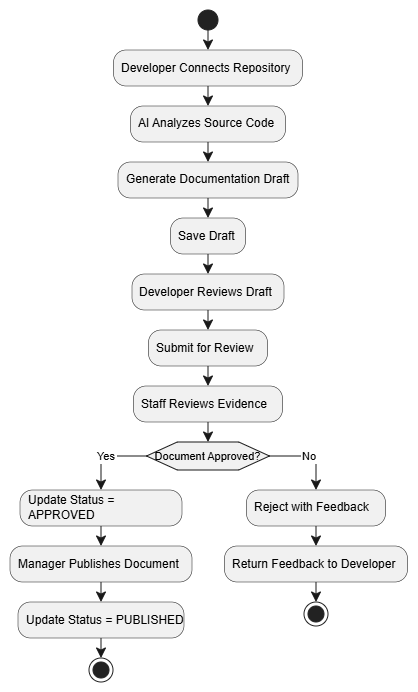

The diagram above was exported from draw.io. Its source (the exported page's mxGraphModel, read from the mxfile embedded in the PNG):
<mxGraphModel dx="1212" dy="736" grid="1" gridSize="10" guides="1" tooltips="1" connect="1" arrows="1" fold="1" page="1" pageScale="1" pageWidth="827" pageHeight="1169" math="0" shadow="0">
  <root>
    <mxCell id="0" />
    <mxCell id="1" parent="0" />
    <UserObject label="" plantUmlData="{&#10;  &quot;data&quot;: &quot;\n@startuml\ntitle LivingDocs - Documentation Review Workflow\n\nstart\n\n:Developer Connects Repository;\n\n:AI Analyzes Source Code;\n\n:Generate Documentation Draft;\n\n:Save Draft;\n\n:Developer Reviews Draft;\n\n:Submit for Review;\n\n:Staff Reviews Evidence;\n\nif (Document Approved?) then (Yes)\n\n  :Update Status = APPROVED;\n\n  :Manager Publishes Document;\n\n  :Update Status = PUBLISHED;\n\n  stop\n\nelse (No)\n\n  :Reject with Feedback;\n\n  :Return Feedback to Developer;\n\n  stop\n\nendif\n\n@enduml&quot;,&#10;  &quot;config&quot;: null&#10;}" id="UCm2zrCA3BYYq6jumH0_-1">
      <mxCell connectable="0" parent="1" style="group;transparentBounds=1;editIcon=1;lockedGroup=0;groupPadding=10;" vertex="1">
        <mxGeometry as="geometry" />
      </mxCell>
    </UserObject>
    <UserObject label="" plantUmlId="start_0" plantUmlBaseStyle="ellipse;fillColor=#222222;strokeColor=#222222;" plantUmlBaseValue="" id="UCm2zrCA3BYYq6jumH0_-2">
      <mxCell parent="UCm2zrCA3BYYq6jumH0_-1" style="ellipse;fillColor=#222222;strokeColor=#222222;" vertex="1">
        <mxGeometry height="20" width="20" x="218" y="30" as="geometry" />
      </mxCell>
    </UserObject>
    <UserObject label="Developer Connects Repository" plantUmlId="action_1" plantUmlBaseStyle="rounded=1;absoluteArcSize=1;arcSize=25;fillColor=#F1F1F1;strokeColor=#181818;strokeWidth=0.5;whiteSpace=wrap;fontSize=12;align=left;spacingLeft=6;" plantUmlBaseValue="Developer Connects Repository" id="UCm2zrCA3BYYq6jumH0_-3">
      <mxCell parent="UCm2zrCA3BYYq6jumH0_-1" style="rounded=1;absoluteArcSize=1;arcSize=25;fillColor=#F1F1F1;strokeColor=#181818;strokeWidth=0.5;whiteSpace=wrap;fontSize=12;align=left;spacingLeft=6;" vertex="1">
        <mxGeometry height="36" width="189" x="133.5" y="70" as="geometry" />
      </mxCell>
    </UserObject>
    <UserObject label="" plantUmlId="e_2" plantUmlBaseStyle="endArrow=classic;endSize=8;strokeColor=#181818;" plantUmlBaseValue="" id="UCm2zrCA3BYYq6jumH0_-4">
      <mxCell edge="1" parent="UCm2zrCA3BYYq6jumH0_-1" source="UCm2zrCA3BYYq6jumH0_-2" style="endArrow=classic;endSize=8;strokeColor=#181818;rounded=0;" target="UCm2zrCA3BYYq6jumH0_-3">
        <mxGeometry relative="1" as="geometry">
          <mxPoint x="228" y="50" as="sourcePoint" />
          <mxPoint x="228" y="70" as="targetPoint" />
        </mxGeometry>
      </mxCell>
    </UserObject>
    <UserObject label="AI Analyzes Source Code" plantUmlId="action_3" plantUmlBaseStyle="rounded=1;absoluteArcSize=1;arcSize=25;fillColor=#F1F1F1;strokeColor=#181818;strokeWidth=0.5;whiteSpace=wrap;fontSize=12;align=left;spacingLeft=6;" plantUmlBaseValue="AI Analyzes Source Code" id="UCm2zrCA3BYYq6jumH0_-5">
      <mxCell parent="UCm2zrCA3BYYq6jumH0_-1" style="rounded=1;absoluteArcSize=1;arcSize=25;fillColor=#F1F1F1;strokeColor=#181818;strokeWidth=0.5;whiteSpace=wrap;fontSize=12;align=left;spacingLeft=6;" vertex="1">
        <mxGeometry height="36" width="155" x="150.5" y="126" as="geometry" />
      </mxCell>
    </UserObject>
    <UserObject label="" plantUmlId="e_4" plantUmlBaseStyle="endArrow=classic;endSize=8;strokeColor=#181818;" plantUmlBaseValue="" id="UCm2zrCA3BYYq6jumH0_-6">
      <mxCell edge="1" parent="UCm2zrCA3BYYq6jumH0_-1" source="UCm2zrCA3BYYq6jumH0_-3" style="endArrow=classic;endSize=8;strokeColor=#181818;rounded=0;" target="UCm2zrCA3BYYq6jumH0_-5">
        <mxGeometry relative="1" as="geometry">
          <mxPoint x="228" y="106" as="sourcePoint" />
          <mxPoint x="228" y="126" as="targetPoint" />
        </mxGeometry>
      </mxCell>
    </UserObject>
    <UserObject label="Generate Documentation Draft" plantUmlId="action_5" plantUmlBaseStyle="rounded=1;absoluteArcSize=1;arcSize=25;fillColor=#F1F1F1;strokeColor=#181818;strokeWidth=0.5;whiteSpace=wrap;fontSize=12;align=left;spacingLeft=6;" plantUmlBaseValue="Generate Documentation Draft" id="UCm2zrCA3BYYq6jumH0_-7">
      <mxCell parent="UCm2zrCA3BYYq6jumH0_-1" style="rounded=1;absoluteArcSize=1;arcSize=25;fillColor=#F1F1F1;strokeColor=#181818;strokeWidth=0.5;whiteSpace=wrap;fontSize=12;align=left;spacingLeft=6;" vertex="1">
        <mxGeometry height="36" width="180" x="138" y="182" as="geometry" />
      </mxCell>
    </UserObject>
    <UserObject label="" plantUmlId="e_6" plantUmlBaseStyle="endArrow=classic;endSize=8;strokeColor=#181818;" plantUmlBaseValue="" id="UCm2zrCA3BYYq6jumH0_-8">
      <mxCell edge="1" parent="UCm2zrCA3BYYq6jumH0_-1" source="UCm2zrCA3BYYq6jumH0_-5" style="endArrow=classic;endSize=8;strokeColor=#181818;rounded=0;" target="UCm2zrCA3BYYq6jumH0_-7">
        <mxGeometry relative="1" as="geometry">
          <mxPoint x="228" y="162" as="sourcePoint" />
          <mxPoint x="228" y="182" as="targetPoint" />
        </mxGeometry>
      </mxCell>
    </UserObject>
    <UserObject label="Save Draft" plantUmlId="action_7" plantUmlBaseStyle="rounded=1;absoluteArcSize=1;arcSize=25;fillColor=#F1F1F1;strokeColor=#181818;strokeWidth=0.5;whiteSpace=wrap;fontSize=12;align=left;spacingLeft=6;" plantUmlBaseValue="Save Draft" id="UCm2zrCA3BYYq6jumH0_-9">
      <mxCell parent="UCm2zrCA3BYYq6jumH0_-1" style="rounded=1;absoluteArcSize=1;arcSize=25;fillColor=#F1F1F1;strokeColor=#181818;strokeWidth=0.5;whiteSpace=wrap;fontSize=12;align=left;spacingLeft=6;" vertex="1">
        <mxGeometry height="36" width="75" x="190.5" y="238" as="geometry" />
      </mxCell>
    </UserObject>
    <UserObject label="" plantUmlId="e_8" plantUmlBaseStyle="endArrow=classic;endSize=8;strokeColor=#181818;" plantUmlBaseValue="" id="UCm2zrCA3BYYq6jumH0_-10">
      <mxCell edge="1" parent="UCm2zrCA3BYYq6jumH0_-1" source="UCm2zrCA3BYYq6jumH0_-7" style="endArrow=classic;endSize=8;strokeColor=#181818;rounded=0;" target="UCm2zrCA3BYYq6jumH0_-9">
        <mxGeometry relative="1" as="geometry">
          <mxPoint x="228" y="218" as="sourcePoint" />
          <mxPoint x="228" y="238" as="targetPoint" />
        </mxGeometry>
      </mxCell>
    </UserObject>
    <UserObject label="Developer Reviews Draft" plantUmlId="action_9" plantUmlBaseStyle="rounded=1;absoluteArcSize=1;arcSize=25;fillColor=#F1F1F1;strokeColor=#181818;strokeWidth=0.5;whiteSpace=wrap;fontSize=12;align=left;spacingLeft=6;" plantUmlBaseValue="Developer Reviews Draft" id="UCm2zrCA3BYYq6jumH0_-11">
      <mxCell parent="UCm2zrCA3BYYq6jumH0_-1" style="rounded=1;absoluteArcSize=1;arcSize=25;fillColor=#F1F1F1;strokeColor=#181818;strokeWidth=0.5;whiteSpace=wrap;fontSize=12;align=left;spacingLeft=6;" vertex="1">
        <mxGeometry height="36" width="152" x="152" y="294" as="geometry" />
      </mxCell>
    </UserObject>
    <UserObject label="" plantUmlId="e_10" plantUmlBaseStyle="endArrow=classic;endSize=8;strokeColor=#181818;" plantUmlBaseValue="" id="UCm2zrCA3BYYq6jumH0_-12">
      <mxCell edge="1" parent="UCm2zrCA3BYYq6jumH0_-1" source="UCm2zrCA3BYYq6jumH0_-9" style="endArrow=classic;endSize=8;strokeColor=#181818;rounded=0;" target="UCm2zrCA3BYYq6jumH0_-11">
        <mxGeometry relative="1" as="geometry">
          <mxPoint x="228" y="274" as="sourcePoint" />
          <mxPoint x="228" y="294" as="targetPoint" />
        </mxGeometry>
      </mxCell>
    </UserObject>
    <UserObject label="Submit for Review" plantUmlId="action_11" plantUmlBaseStyle="rounded=1;absoluteArcSize=1;arcSize=25;fillColor=#F1F1F1;strokeColor=#181818;strokeWidth=0.5;whiteSpace=wrap;fontSize=12;align=left;spacingLeft=6;" plantUmlBaseValue="Submit for Review" id="UCm2zrCA3BYYq6jumH0_-13">
      <mxCell parent="UCm2zrCA3BYYq6jumH0_-1" style="rounded=1;absoluteArcSize=1;arcSize=25;fillColor=#F1F1F1;strokeColor=#181818;strokeWidth=0.5;whiteSpace=wrap;fontSize=12;align=left;spacingLeft=6;" vertex="1">
        <mxGeometry height="36" width="119" x="168.5" y="350" as="geometry" />
      </mxCell>
    </UserObject>
    <UserObject label="" plantUmlId="e_12" plantUmlBaseStyle="endArrow=classic;endSize=8;strokeColor=#181818;" plantUmlBaseValue="" id="UCm2zrCA3BYYq6jumH0_-14">
      <mxCell edge="1" parent="UCm2zrCA3BYYq6jumH0_-1" source="UCm2zrCA3BYYq6jumH0_-11" style="endArrow=classic;endSize=8;strokeColor=#181818;rounded=0;" target="UCm2zrCA3BYYq6jumH0_-13">
        <mxGeometry relative="1" as="geometry">
          <mxPoint x="228" y="330" as="sourcePoint" />
          <mxPoint x="228" y="350" as="targetPoint" />
        </mxGeometry>
      </mxCell>
    </UserObject>
    <UserObject label="Staff Reviews Evidence" plantUmlId="action_13" plantUmlBaseStyle="rounded=1;absoluteArcSize=1;arcSize=25;fillColor=#F1F1F1;strokeColor=#181818;strokeWidth=0.5;whiteSpace=wrap;fontSize=12;align=left;spacingLeft=6;" plantUmlBaseValue="Staff Reviews Evidence" id="UCm2zrCA3BYYq6jumH0_-15">
      <mxCell parent="UCm2zrCA3BYYq6jumH0_-1" style="rounded=1;absoluteArcSize=1;arcSize=25;fillColor=#F1F1F1;strokeColor=#181818;strokeWidth=0.5;whiteSpace=wrap;fontSize=12;align=left;spacingLeft=6;" vertex="1">
        <mxGeometry height="36" width="149" x="153.5" y="406" as="geometry" />
      </mxCell>
    </UserObject>
    <UserObject label="" plantUmlId="e_14" plantUmlBaseStyle="endArrow=classic;endSize=8;strokeColor=#181818;" plantUmlBaseValue="" id="UCm2zrCA3BYYq6jumH0_-16">
      <mxCell edge="1" parent="UCm2zrCA3BYYq6jumH0_-1" source="UCm2zrCA3BYYq6jumH0_-13" style="endArrow=classic;endSize=8;strokeColor=#181818;rounded=0;" target="UCm2zrCA3BYYq6jumH0_-15">
        <mxGeometry relative="1" as="geometry">
          <mxPoint x="228" y="386" as="sourcePoint" />
          <mxPoint x="228" y="406" as="targetPoint" />
        </mxGeometry>
      </mxCell>
    </UserObject>
    <UserObject label="Document Approved?" plantUmlId="diamond_16" plantUmlBaseStyle="shape=hexagon;perimeter=hexagonPerimeter2;fillColor=#F1F1F1;strokeColor=#181818;whiteSpace=wrap;fontSize=11;" plantUmlBaseValue="Document Approved?" id="UCm2zrCA3BYYq6jumH0_-17">
      <mxCell parent="UCm2zrCA3BYYq6jumH0_-1" style="shape=hexagon;perimeter=hexagonPerimeter2;fillColor=#F1F1F1;strokeColor=#181818;whiteSpace=wrap;fontSize=11;" vertex="1">
        <mxGeometry height="28" width="123" x="166.5" y="462" as="geometry" />
      </mxCell>
    </UserObject>
    <UserObject label="" plantUmlId="e_17" plantUmlBaseStyle="endArrow=classic;endSize=8;strokeColor=#181818;entryX=0.5;entryY=0;entryDx=0;entryDy=0;" plantUmlBaseValue="" id="UCm2zrCA3BYYq6jumH0_-18">
      <mxCell edge="1" parent="UCm2zrCA3BYYq6jumH0_-1" source="UCm2zrCA3BYYq6jumH0_-15" style="endArrow=classic;endSize=8;strokeColor=#181818;entryX=0.5;entryY=0;entryDx=0;entryDy=0;rounded=0;" target="UCm2zrCA3BYYq6jumH0_-17">
        <mxGeometry relative="1" as="geometry">
          <mxPoint x="228" y="442" as="sourcePoint" />
          <mxPoint x="228" y="462" as="targetPoint" />
        </mxGeometry>
      </mxCell>
    </UserObject>
    <UserObject label="Yes" plantUmlId="e_18" plantUmlBaseStyle="endArrow=classic;endSize=8;strokeColor=#181818;fontSize=11;exitX=0;exitY=0.5;exitDx=0;exitDy=0;" plantUmlBaseValue="Yes" id="UCm2zrCA3BYYq6jumH0_-19">
      <mxCell edge="1" parent="UCm2zrCA3BYYq6jumH0_-1" source="UCm2zrCA3BYYq6jumH0_-17" style="endArrow=classic;endSize=8;strokeColor=#181818;fontSize=11;exitX=0;exitY=0.5;exitDx=0;exitDy=0;rounded=0;" target="UCm2zrCA3BYYq6jumH0_-20">
        <mxGeometry relative="1" as="geometry">
          <Array as="points">
            <mxPoint x="121" y="476" />
          </Array>
          <mxPoint x="166.5" y="476" as="sourcePoint" />
          <mxPoint x="121" y="510" as="targetPoint" />
        </mxGeometry>
      </mxCell>
    </UserObject>
    <UserObject label="Update Status = APPROVED" plantUmlId="action_20" plantUmlBaseStyle="rounded=1;absoluteArcSize=1;arcSize=25;fillColor=#F1F1F1;strokeColor=#181818;strokeWidth=0.5;whiteSpace=wrap;fontSize=12;align=left;spacingLeft=6;" plantUmlBaseValue="Update Status = APPROVED" id="UCm2zrCA3BYYq6jumH0_-20">
      <mxCell parent="UCm2zrCA3BYYq6jumH0_-1" style="rounded=1;absoluteArcSize=1;arcSize=25;fillColor=#F1F1F1;strokeColor=#181818;strokeWidth=0.5;whiteSpace=wrap;fontSize=12;align=left;spacingLeft=6;" vertex="1">
        <mxGeometry height="36" width="162" x="40" y="510" as="geometry" />
      </mxCell>
    </UserObject>
    <UserObject label="Manager Publishes Document" plantUmlId="action_21" plantUmlBaseStyle="rounded=1;absoluteArcSize=1;arcSize=25;fillColor=#F1F1F1;strokeColor=#181818;strokeWidth=0.5;whiteSpace=wrap;fontSize=12;align=left;spacingLeft=6;" plantUmlBaseValue="Manager Publishes Document" id="UCm2zrCA3BYYq6jumH0_-21">
      <mxCell parent="UCm2zrCA3BYYq6jumH0_-1" style="rounded=1;absoluteArcSize=1;arcSize=25;fillColor=#F1F1F1;strokeColor=#181818;strokeWidth=0.5;whiteSpace=wrap;fontSize=12;align=left;spacingLeft=6;" vertex="1">
        <mxGeometry height="36" width="182" x="30" y="566" as="geometry" />
      </mxCell>
    </UserObject>
    <UserObject label="" plantUmlId="e_22" plantUmlBaseStyle="endArrow=classic;endSize=8;strokeColor=#181818;" plantUmlBaseValue="" id="UCm2zrCA3BYYq6jumH0_-22">
      <mxCell edge="1" parent="UCm2zrCA3BYYq6jumH0_-1" source="UCm2zrCA3BYYq6jumH0_-20" style="endArrow=classic;endSize=8;strokeColor=#181818;rounded=0;" target="UCm2zrCA3BYYq6jumH0_-21">
        <mxGeometry relative="1" as="geometry">
          <mxPoint x="121" y="546" as="sourcePoint" />
          <mxPoint x="121" y="566" as="targetPoint" />
        </mxGeometry>
      </mxCell>
    </UserObject>
    <UserObject label="Update Status = PUBLISHED" plantUmlId="action_23" plantUmlBaseStyle="rounded=1;absoluteArcSize=1;arcSize=25;fillColor=#F1F1F1;strokeColor=#181818;strokeWidth=0.5;whiteSpace=wrap;fontSize=12;align=left;spacingLeft=6;" plantUmlBaseValue="Update Status = PUBLISHED" id="UCm2zrCA3BYYq6jumH0_-23">
      <mxCell parent="UCm2zrCA3BYYq6jumH0_-1" style="rounded=1;absoluteArcSize=1;arcSize=25;fillColor=#F1F1F1;strokeColor=#181818;strokeWidth=0.5;whiteSpace=wrap;fontSize=12;align=left;spacingLeft=6;" vertex="1">
        <mxGeometry height="36" width="166" x="38" y="622" as="geometry" />
      </mxCell>
    </UserObject>
    <UserObject label="" plantUmlId="e_24" plantUmlBaseStyle="endArrow=classic;endSize=8;strokeColor=#181818;" plantUmlBaseValue="" id="UCm2zrCA3BYYq6jumH0_-24">
      <mxCell edge="1" parent="UCm2zrCA3BYYq6jumH0_-1" source="UCm2zrCA3BYYq6jumH0_-21" style="endArrow=classic;endSize=8;strokeColor=#181818;rounded=0;" target="UCm2zrCA3BYYq6jumH0_-23">
        <mxGeometry relative="1" as="geometry">
          <mxPoint x="121" y="602" as="sourcePoint" />
          <mxPoint x="121" y="622" as="targetPoint" />
        </mxGeometry>
      </mxCell>
    </UserObject>
    <UserObject label="" plantUmlId="stop_25" plantUmlBaseStyle="ellipse;shape=endState;fillColor=#222222;strokeColor=#222222;" plantUmlBaseValue="" id="UCm2zrCA3BYYq6jumH0_-25">
      <mxCell parent="UCm2zrCA3BYYq6jumH0_-1" style="ellipse;shape=endState;fillColor=#222222;strokeColor=#222222;" vertex="1">
        <mxGeometry height="24" width="24" x="109" y="678" as="geometry" />
      </mxCell>
    </UserObject>
    <UserObject label="" plantUmlId="e_26" plantUmlBaseStyle="endArrow=classic;endSize=8;strokeColor=#181818;" plantUmlBaseValue="" id="UCm2zrCA3BYYq6jumH0_-26">
      <mxCell edge="1" parent="UCm2zrCA3BYYq6jumH0_-1" source="UCm2zrCA3BYYq6jumH0_-23" style="endArrow=classic;endSize=8;strokeColor=#181818;rounded=0;" target="UCm2zrCA3BYYq6jumH0_-25">
        <mxGeometry relative="1" as="geometry">
          <mxPoint x="121" y="658" as="sourcePoint" />
          <mxPoint x="121" y="678" as="targetPoint" />
        </mxGeometry>
      </mxCell>
    </UserObject>
    <UserObject label="No" plantUmlId="e_27" plantUmlBaseStyle="endArrow=classic;endSize=8;strokeColor=#181818;fontSize=11;exitX=1;exitY=0.5;exitDx=0;exitDy=0;" plantUmlBaseValue="No" id="UCm2zrCA3BYYq6jumH0_-27">
      <mxCell edge="1" parent="UCm2zrCA3BYYq6jumH0_-1" source="UCm2zrCA3BYYq6jumH0_-17" style="endArrow=classic;endSize=8;strokeColor=#181818;fontSize=11;exitX=1;exitY=0.5;exitDx=0;exitDy=0;rounded=0;" target="UCm2zrCA3BYYq6jumH0_-28">
        <mxGeometry relative="1" as="geometry">
          <Array as="points">
            <mxPoint x="336" y="476" />
          </Array>
          <mxPoint x="289.5" y="476" as="sourcePoint" />
          <mxPoint x="336" y="510" as="targetPoint" />
        </mxGeometry>
      </mxCell>
    </UserObject>
    <UserObject label="Reject with Feedback" plantUmlId="action_29" plantUmlBaseStyle="rounded=1;absoluteArcSize=1;arcSize=25;fillColor=#F1F1F1;strokeColor=#181818;strokeWidth=0.5;whiteSpace=wrap;fontSize=12;align=left;spacingLeft=6;" plantUmlBaseValue="Reject with Feedback" id="UCm2zrCA3BYYq6jumH0_-28">
      <mxCell parent="UCm2zrCA3BYYq6jumH0_-1" style="rounded=1;absoluteArcSize=1;arcSize=25;fillColor=#F1F1F1;strokeColor=#181818;strokeWidth=0.5;whiteSpace=wrap;fontSize=12;align=left;spacingLeft=6;" vertex="1">
        <mxGeometry height="36" width="139" x="266.5" y="510" as="geometry" />
      </mxCell>
    </UserObject>
    <UserObject label="Return Feedback to Developer" plantUmlId="action_30" plantUmlBaseStyle="rounded=1;absoluteArcSize=1;arcSize=25;fillColor=#F1F1F1;strokeColor=#181818;strokeWidth=0.5;whiteSpace=wrap;fontSize=12;align=left;spacingLeft=6;" plantUmlBaseValue="Return Feedback to Developer" id="UCm2zrCA3BYYq6jumH0_-29">
      <mxCell parent="UCm2zrCA3BYYq6jumH0_-1" style="rounded=1;absoluteArcSize=1;arcSize=25;fillColor=#F1F1F1;strokeColor=#181818;strokeWidth=0.5;whiteSpace=wrap;fontSize=12;align=left;spacingLeft=6;" vertex="1">
        <mxGeometry height="36" width="183" x="244.5" y="566" as="geometry" />
      </mxCell>
    </UserObject>
    <UserObject label="" plantUmlId="e_31" plantUmlBaseStyle="endArrow=classic;endSize=8;strokeColor=#181818;" plantUmlBaseValue="" id="UCm2zrCA3BYYq6jumH0_-30">
      <mxCell edge="1" parent="UCm2zrCA3BYYq6jumH0_-1" source="UCm2zrCA3BYYq6jumH0_-28" style="endArrow=classic;endSize=8;strokeColor=#181818;rounded=0;" target="UCm2zrCA3BYYq6jumH0_-29">
        <mxGeometry relative="1" as="geometry">
          <mxPoint x="336" y="546" as="sourcePoint" />
          <mxPoint x="336" y="566" as="targetPoint" />
        </mxGeometry>
      </mxCell>
    </UserObject>
    <UserObject label="" plantUmlId="stop_32" plantUmlBaseStyle="ellipse;shape=endState;fillColor=#222222;strokeColor=#222222;" plantUmlBaseValue="" id="UCm2zrCA3BYYq6jumH0_-31">
      <mxCell parent="UCm2zrCA3BYYq6jumH0_-1" style="ellipse;shape=endState;fillColor=#222222;strokeColor=#222222;" vertex="1">
        <mxGeometry height="24" width="24" x="324" y="622" as="geometry" />
      </mxCell>
    </UserObject>
    <UserObject label="" plantUmlId="e_33" plantUmlBaseStyle="endArrow=classic;endSize=8;strokeColor=#181818;" plantUmlBaseValue="" id="UCm2zrCA3BYYq6jumH0_-32">
      <mxCell edge="1" parent="UCm2zrCA3BYYq6jumH0_-1" source="UCm2zrCA3BYYq6jumH0_-29" style="endArrow=classic;endSize=8;strokeColor=#181818;rounded=0;" target="UCm2zrCA3BYYq6jumH0_-31">
        <mxGeometry relative="1" as="geometry">
          <mxPoint x="336" y="602" as="sourcePoint" />
          <mxPoint x="336" y="622" as="targetPoint" />
        </mxGeometry>
      </mxCell>
    </UserObject>
  </root>
</mxGraphModel>